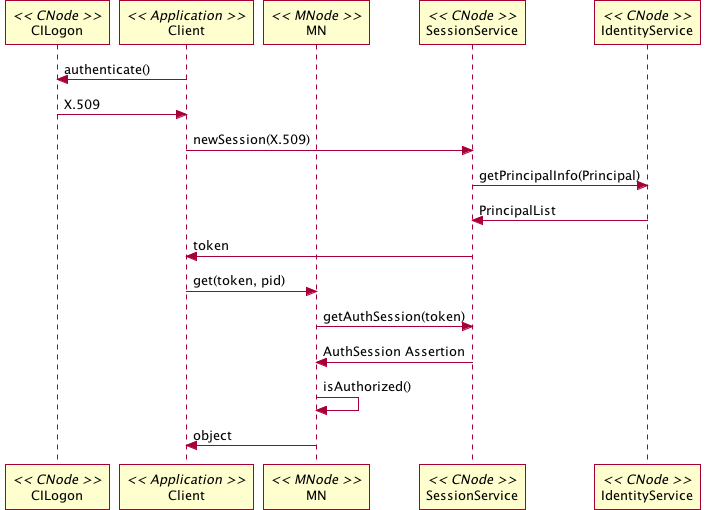

The diagram above was rendered by PlantUML. Its source (embedded in the PNG):
@startuml images/auth_02.png
participant "CILogon" as cilogon << CNode >>
participant "Client" as app_client << Application >>
participant "MN" as mn << MNode >>
participant "SessionService" as session << CNode >>
participant "IdentityService" as ident << CNode >>

app_client -> cilogon: authenticate()
app_client <- cilogon: X.509
app_client -> session: newSession(X.509)
session -> ident: getPrincipalInfo(Principal)
session <- ident: PrincipalList
app_client <- session: token

app_client -> mn: get(token, pid)
mn -> session: getAuthSession(token)
mn <- session: AuthSession Assertion
mn -> mn: isAuthorized()
app_client <- mn: object
@enduml